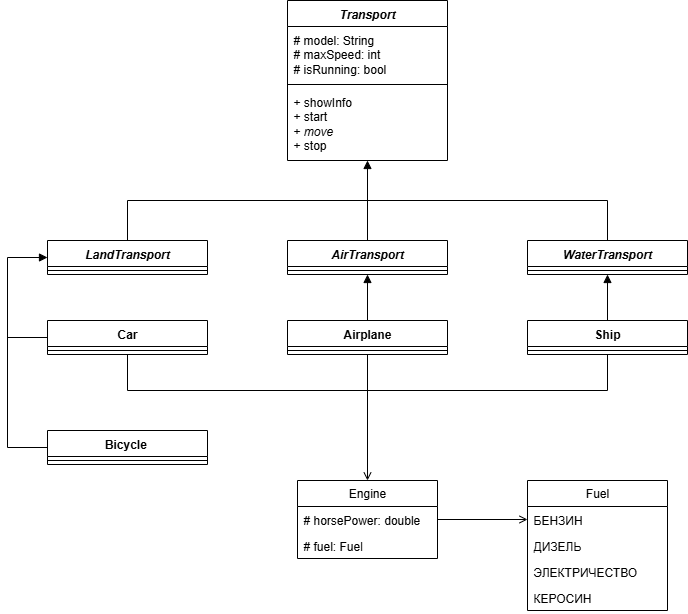

The diagram above was exported from draw.io. Its source (the exported page's mxGraphModel, read from the mxfile embedded in the PNG):
<mxGraphModel dx="1426" dy="764" grid="1" gridSize="10" guides="1" tooltips="1" connect="1" arrows="1" fold="1" page="1" pageScale="1" pageWidth="827" pageHeight="1169" math="0" shadow="0">
  <root>
    <mxCell id="0" />
    <mxCell id="1" parent="0" />
    <mxCell id="wf2-C5DgpEfF54YizJAd-16" value="&lt;i&gt;Transport&lt;/i&gt;" style="swimlane;fontStyle=1;align=center;verticalAlign=top;childLayout=stackLayout;horizontal=1;startSize=26;horizontalStack=0;resizeParent=1;resizeParentMax=0;resizeLast=0;collapsible=1;marginBottom=0;whiteSpace=wrap;html=1;" vertex="1" parent="1">
      <mxGeometry x="320" y="40" width="160" height="160" as="geometry" />
    </mxCell>
    <mxCell id="wf2-C5DgpEfF54YizJAd-17" value="# model: String&lt;div&gt;# maxSpeed: int&lt;/div&gt;&lt;div&gt;# isRunning: bool&lt;/div&gt;" style="text;strokeColor=none;fillColor=none;align=left;verticalAlign=top;spacingLeft=4;spacingRight=4;overflow=hidden;rotatable=0;points=[[0,0.5],[1,0.5]];portConstraint=eastwest;whiteSpace=wrap;html=1;" vertex="1" parent="wf2-C5DgpEfF54YizJAd-16">
      <mxGeometry y="26" width="160" height="54" as="geometry" />
    </mxCell>
    <mxCell id="wf2-C5DgpEfF54YizJAd-18" value="" style="line;strokeWidth=1;fillColor=none;align=left;verticalAlign=middle;spacingTop=-1;spacingLeft=3;spacingRight=3;rotatable=0;labelPosition=right;points=[];portConstraint=eastwest;strokeColor=inherit;" vertex="1" parent="wf2-C5DgpEfF54YizJAd-16">
      <mxGeometry y="80" width="160" height="8" as="geometry" />
    </mxCell>
    <mxCell id="wf2-C5DgpEfF54YizJAd-19" value="+ showInfo&amp;nbsp;&lt;div&gt;+ start&lt;/div&gt;&lt;div&gt;+ &lt;i&gt;move&lt;/i&gt;&lt;/div&gt;&lt;div&gt;+ stop&lt;/div&gt;" style="text;strokeColor=none;fillColor=none;align=left;verticalAlign=top;spacingLeft=4;spacingRight=4;overflow=hidden;rotatable=0;points=[[0,0.5],[1,0.5]];portConstraint=eastwest;whiteSpace=wrap;html=1;" vertex="1" parent="wf2-C5DgpEfF54YizJAd-16">
      <mxGeometry y="88" width="160" height="72" as="geometry" />
    </mxCell>
    <mxCell id="wf2-C5DgpEfF54YizJAd-79" style="edgeStyle=orthogonalEdgeStyle;rounded=0;orthogonalLoop=1;jettySize=auto;html=1;exitX=0.5;exitY=0;exitDx=0;exitDy=0;endArrow=none;endFill=0;" edge="1" parent="1" source="wf2-C5DgpEfF54YizJAd-28">
      <mxGeometry relative="1" as="geometry">
        <mxPoint x="400" y="240" as="targetPoint" />
        <Array as="points">
          <mxPoint x="160" y="240" />
        </Array>
      </mxGeometry>
    </mxCell>
    <mxCell id="wf2-C5DgpEfF54YizJAd-28" value="&lt;i&gt;LandTransport&lt;/i&gt;" style="swimlane;fontStyle=1;align=center;verticalAlign=top;childLayout=stackLayout;horizontal=1;startSize=26;horizontalStack=0;resizeParent=1;resizeParentMax=0;resizeLast=0;collapsible=1;marginBottom=0;whiteSpace=wrap;html=1;" vertex="1" parent="1">
      <mxGeometry x="80" y="280" width="160" height="34" as="geometry" />
    </mxCell>
    <mxCell id="wf2-C5DgpEfF54YizJAd-30" value="" style="line;strokeWidth=1;fillColor=none;align=left;verticalAlign=middle;spacingTop=-1;spacingLeft=3;spacingRight=3;rotatable=0;labelPosition=right;points=[];portConstraint=eastwest;strokeColor=inherit;" vertex="1" parent="wf2-C5DgpEfF54YizJAd-28">
      <mxGeometry y="26" width="160" height="8" as="geometry" />
    </mxCell>
    <mxCell id="wf2-C5DgpEfF54YizJAd-32" value="&lt;i&gt;AirTransport&lt;/i&gt;" style="swimlane;fontStyle=1;align=center;verticalAlign=top;childLayout=stackLayout;horizontal=1;startSize=26;horizontalStack=0;resizeParent=1;resizeParentMax=0;resizeLast=0;collapsible=1;marginBottom=0;whiteSpace=wrap;html=1;" vertex="1" parent="1">
      <mxGeometry x="320" y="280" width="160" height="34" as="geometry">
        <mxRectangle x="320" y="240" width="110" height="30" as="alternateBounds" />
      </mxGeometry>
    </mxCell>
    <mxCell id="wf2-C5DgpEfF54YizJAd-33" value="" style="line;strokeWidth=1;fillColor=none;align=left;verticalAlign=middle;spacingTop=-1;spacingLeft=3;spacingRight=3;rotatable=0;labelPosition=right;points=[];portConstraint=eastwest;strokeColor=inherit;" vertex="1" parent="wf2-C5DgpEfF54YizJAd-32">
      <mxGeometry y="26" width="160" height="8" as="geometry" />
    </mxCell>
    <mxCell id="wf2-C5DgpEfF54YizJAd-71" style="edgeStyle=orthogonalEdgeStyle;rounded=0;orthogonalLoop=1;jettySize=auto;html=1;curved=0;endArrow=none;endFill=0;" edge="1" parent="1" source="wf2-C5DgpEfF54YizJAd-35">
      <mxGeometry relative="1" as="geometry">
        <mxPoint x="400" y="240" as="targetPoint" />
        <Array as="points">
          <mxPoint x="640" y="240" />
        </Array>
      </mxGeometry>
    </mxCell>
    <mxCell id="wf2-C5DgpEfF54YizJAd-35" value="&lt;i&gt;WaterTransport&lt;/i&gt;" style="swimlane;fontStyle=1;align=center;verticalAlign=top;childLayout=stackLayout;horizontal=1;startSize=26;horizontalStack=0;resizeParent=1;resizeParentMax=0;resizeLast=0;collapsible=1;marginBottom=0;whiteSpace=wrap;html=1;" vertex="1" parent="1">
      <mxGeometry x="560" y="280" width="160" height="34" as="geometry" />
    </mxCell>
    <mxCell id="wf2-C5DgpEfF54YizJAd-36" value="" style="line;strokeWidth=1;fillColor=none;align=left;verticalAlign=middle;spacingTop=-1;spacingLeft=3;spacingRight=3;rotatable=0;labelPosition=right;points=[];portConstraint=eastwest;strokeColor=inherit;" vertex="1" parent="wf2-C5DgpEfF54YizJAd-35">
      <mxGeometry y="26" width="160" height="8" as="geometry" />
    </mxCell>
    <mxCell id="wf2-C5DgpEfF54YizJAd-85" style="edgeStyle=orthogonalEdgeStyle;rounded=0;orthogonalLoop=1;jettySize=auto;html=1;endArrow=none;endFill=0;" edge="1" parent="1" source="wf2-C5DgpEfF54YizJAd-37">
      <mxGeometry relative="1" as="geometry">
        <mxPoint x="40" y="377" as="targetPoint" />
      </mxGeometry>
    </mxCell>
    <mxCell id="wf2-C5DgpEfF54YizJAd-94" style="edgeStyle=orthogonalEdgeStyle;rounded=0;orthogonalLoop=1;jettySize=auto;html=1;exitX=0.5;exitY=1;exitDx=0;exitDy=0;endArrow=none;endFill=0;" edge="1" parent="1" source="wf2-C5DgpEfF54YizJAd-37">
      <mxGeometry relative="1" as="geometry">
        <mxPoint x="400" y="430" as="targetPoint" />
        <Array as="points">
          <mxPoint x="160" y="430" />
          <mxPoint x="400" y="430" />
        </Array>
      </mxGeometry>
    </mxCell>
    <mxCell id="wf2-C5DgpEfF54YizJAd-37" value="Car" style="swimlane;fontStyle=1;align=center;verticalAlign=top;childLayout=stackLayout;horizontal=1;startSize=26;horizontalStack=0;resizeParent=1;resizeParentMax=0;resizeLast=0;collapsible=1;marginBottom=0;whiteSpace=wrap;html=1;" vertex="1" parent="1">
      <mxGeometry x="80" y="360" width="160" height="34" as="geometry" />
    </mxCell>
    <mxCell id="wf2-C5DgpEfF54YizJAd-38" value="" style="line;strokeWidth=1;fillColor=none;align=left;verticalAlign=middle;spacingTop=-1;spacingLeft=3;spacingRight=3;rotatable=0;labelPosition=right;points=[];portConstraint=eastwest;strokeColor=inherit;" vertex="1" parent="wf2-C5DgpEfF54YizJAd-37">
      <mxGeometry y="26" width="160" height="8" as="geometry" />
    </mxCell>
    <mxCell id="wf2-C5DgpEfF54YizJAd-81" style="edgeStyle=orthogonalEdgeStyle;rounded=0;orthogonalLoop=1;jettySize=auto;html=1;entryX=0.5;entryY=1;entryDx=0;entryDy=0;endArrow=block;endFill=1;" edge="1" parent="1" source="wf2-C5DgpEfF54YizJAd-39" target="wf2-C5DgpEfF54YizJAd-32">
      <mxGeometry relative="1" as="geometry" />
    </mxCell>
    <mxCell id="wf2-C5DgpEfF54YizJAd-93" style="edgeStyle=orthogonalEdgeStyle;rounded=0;orthogonalLoop=1;jettySize=auto;html=1;entryX=0.5;entryY=0;entryDx=0;entryDy=0;endArrow=open;endFill=0;" edge="1" parent="1" source="wf2-C5DgpEfF54YizJAd-39" target="wf2-C5DgpEfF54YizJAd-53">
      <mxGeometry relative="1" as="geometry" />
    </mxCell>
    <mxCell id="wf2-C5DgpEfF54YizJAd-39" value="Airplane" style="swimlane;fontStyle=1;align=center;verticalAlign=top;childLayout=stackLayout;horizontal=1;startSize=26;horizontalStack=0;resizeParent=1;resizeParentMax=0;resizeLast=0;collapsible=1;marginBottom=0;whiteSpace=wrap;html=1;" vertex="1" parent="1">
      <mxGeometry x="320" y="360" width="160" height="34" as="geometry" />
    </mxCell>
    <mxCell id="wf2-C5DgpEfF54YizJAd-40" value="" style="line;strokeWidth=1;fillColor=none;align=left;verticalAlign=middle;spacingTop=-1;spacingLeft=3;spacingRight=3;rotatable=0;labelPosition=right;points=[];portConstraint=eastwest;strokeColor=inherit;" vertex="1" parent="wf2-C5DgpEfF54YizJAd-39">
      <mxGeometry y="26" width="160" height="8" as="geometry" />
    </mxCell>
    <mxCell id="wf2-C5DgpEfF54YizJAd-82" style="edgeStyle=orthogonalEdgeStyle;rounded=0;orthogonalLoop=1;jettySize=auto;html=1;entryX=0.5;entryY=1;entryDx=0;entryDy=0;endArrow=block;endFill=1;" edge="1" parent="1" source="wf2-C5DgpEfF54YizJAd-41" target="wf2-C5DgpEfF54YizJAd-35">
      <mxGeometry relative="1" as="geometry" />
    </mxCell>
    <mxCell id="wf2-C5DgpEfF54YizJAd-95" style="edgeStyle=orthogonalEdgeStyle;rounded=0;orthogonalLoop=1;jettySize=auto;html=1;endArrow=none;endFill=0;" edge="1" parent="1" source="wf2-C5DgpEfF54YizJAd-41">
      <mxGeometry relative="1" as="geometry">
        <mxPoint x="400" y="429.9999999999999" as="targetPoint" />
        <Array as="points">
          <mxPoint x="640" y="430" />
        </Array>
      </mxGeometry>
    </mxCell>
    <mxCell id="wf2-C5DgpEfF54YizJAd-41" value="Ship" style="swimlane;fontStyle=1;align=center;verticalAlign=top;childLayout=stackLayout;horizontal=1;startSize=26;horizontalStack=0;resizeParent=1;resizeParentMax=0;resizeLast=0;collapsible=1;marginBottom=0;whiteSpace=wrap;html=1;" vertex="1" parent="1">
      <mxGeometry x="560" y="360" width="160" height="34" as="geometry" />
    </mxCell>
    <mxCell id="wf2-C5DgpEfF54YizJAd-42" value="" style="line;strokeWidth=1;fillColor=none;align=left;verticalAlign=middle;spacingTop=-1;spacingLeft=3;spacingRight=3;rotatable=0;labelPosition=right;points=[];portConstraint=eastwest;strokeColor=inherit;" vertex="1" parent="wf2-C5DgpEfF54YizJAd-41">
      <mxGeometry y="26" width="160" height="8" as="geometry" />
    </mxCell>
    <mxCell id="wf2-C5DgpEfF54YizJAd-84" style="edgeStyle=orthogonalEdgeStyle;rounded=0;orthogonalLoop=1;jettySize=auto;html=1;entryX=0;entryY=0.5;entryDx=0;entryDy=0;endArrow=block;endFill=1;exitX=0;exitY=0.5;exitDx=0;exitDy=0;" edge="1" parent="1" source="wf2-C5DgpEfF54YizJAd-43" target="wf2-C5DgpEfF54YizJAd-28">
      <mxGeometry relative="1" as="geometry">
        <Array as="points">
          <mxPoint x="40" y="487" />
          <mxPoint x="40" y="297" />
        </Array>
      </mxGeometry>
    </mxCell>
    <mxCell id="wf2-C5DgpEfF54YizJAd-43" value="Bicycle&amp;nbsp;" style="swimlane;fontStyle=1;align=center;verticalAlign=top;childLayout=stackLayout;horizontal=1;startSize=26;horizontalStack=0;resizeParent=1;resizeParentMax=0;resizeLast=0;collapsible=1;marginBottom=0;whiteSpace=wrap;html=1;" vertex="1" parent="1">
      <mxGeometry x="80" y="470" width="160" height="34" as="geometry" />
    </mxCell>
    <mxCell id="wf2-C5DgpEfF54YizJAd-44" value="" style="line;strokeWidth=1;fillColor=none;align=left;verticalAlign=middle;spacingTop=-1;spacingLeft=3;spacingRight=3;rotatable=0;labelPosition=right;points=[];portConstraint=eastwest;strokeColor=inherit;" vertex="1" parent="wf2-C5DgpEfF54YizJAd-43">
      <mxGeometry y="26" width="160" height="8" as="geometry" />
    </mxCell>
    <mxCell id="wf2-C5DgpEfF54YizJAd-86" style="edgeStyle=orthogonalEdgeStyle;rounded=0;orthogonalLoop=1;jettySize=auto;html=1;endArrow=open;endFill=0;" edge="1" parent="1" source="wf2-C5DgpEfF54YizJAd-53" target="wf2-C5DgpEfF54YizJAd-58">
      <mxGeometry relative="1" as="geometry" />
    </mxCell>
    <mxCell id="wf2-C5DgpEfF54YizJAd-53" value="Engine" style="swimlane;fontStyle=0;childLayout=stackLayout;horizontal=1;startSize=26;fillColor=none;horizontalStack=0;resizeParent=1;resizeParentMax=0;resizeLast=0;collapsible=1;marginBottom=0;whiteSpace=wrap;html=1;" vertex="1" parent="1">
      <mxGeometry x="330" y="520" width="140" height="78" as="geometry" />
    </mxCell>
    <mxCell id="wf2-C5DgpEfF54YizJAd-54" value="# horsePower: double" style="text;strokeColor=none;fillColor=none;align=left;verticalAlign=top;spacingLeft=4;spacingRight=4;overflow=hidden;rotatable=0;points=[[0,0.5],[1,0.5]];portConstraint=eastwest;whiteSpace=wrap;html=1;" vertex="1" parent="wf2-C5DgpEfF54YizJAd-53">
      <mxGeometry y="26" width="140" height="26" as="geometry" />
    </mxCell>
    <mxCell id="wf2-C5DgpEfF54YizJAd-55" value="# fuel: Fuel" style="text;strokeColor=none;fillColor=none;align=left;verticalAlign=top;spacingLeft=4;spacingRight=4;overflow=hidden;rotatable=0;points=[[0,0.5],[1,0.5]];portConstraint=eastwest;whiteSpace=wrap;html=1;" vertex="1" parent="wf2-C5DgpEfF54YizJAd-53">
      <mxGeometry y="52" width="140" height="26" as="geometry" />
    </mxCell>
    <mxCell id="wf2-C5DgpEfF54YizJAd-57" value="Fuel" style="swimlane;fontStyle=0;childLayout=stackLayout;horizontal=1;startSize=26;fillColor=none;horizontalStack=0;resizeParent=1;resizeParentMax=0;resizeLast=0;collapsible=1;marginBottom=0;whiteSpace=wrap;html=1;" vertex="1" parent="1">
      <mxGeometry x="560" y="520" width="140" height="130" as="geometry" />
    </mxCell>
    <mxCell id="wf2-C5DgpEfF54YizJAd-58" value="БЕНЗИН" style="text;strokeColor=none;fillColor=none;align=left;verticalAlign=top;spacingLeft=4;spacingRight=4;overflow=hidden;rotatable=0;points=[[0,0.5],[1,0.5]];portConstraint=eastwest;whiteSpace=wrap;html=1;" vertex="1" parent="wf2-C5DgpEfF54YizJAd-57">
      <mxGeometry y="26" width="140" height="26" as="geometry" />
    </mxCell>
    <mxCell id="wf2-C5DgpEfF54YizJAd-59" value="ДИЗЕЛЬ" style="text;strokeColor=none;fillColor=none;align=left;verticalAlign=top;spacingLeft=4;spacingRight=4;overflow=hidden;rotatable=0;points=[[0,0.5],[1,0.5]];portConstraint=eastwest;whiteSpace=wrap;html=1;" vertex="1" parent="wf2-C5DgpEfF54YizJAd-57">
      <mxGeometry y="52" width="140" height="26" as="geometry" />
    </mxCell>
    <mxCell id="wf2-C5DgpEfF54YizJAd-61" value="ЭЛЕКТРИЧЕСТВО" style="text;strokeColor=none;fillColor=none;align=left;verticalAlign=top;spacingLeft=4;spacingRight=4;overflow=hidden;rotatable=0;points=[[0,0.5],[1,0.5]];portConstraint=eastwest;whiteSpace=wrap;html=1;" vertex="1" parent="wf2-C5DgpEfF54YizJAd-57">
      <mxGeometry y="78" width="140" height="26" as="geometry" />
    </mxCell>
    <mxCell id="wf2-C5DgpEfF54YizJAd-62" value="КЕРОСИН" style="text;strokeColor=none;fillColor=none;align=left;verticalAlign=top;spacingLeft=4;spacingRight=4;overflow=hidden;rotatable=0;points=[[0,0.5],[1,0.5]];portConstraint=eastwest;whiteSpace=wrap;html=1;" vertex="1" parent="wf2-C5DgpEfF54YizJAd-57">
      <mxGeometry y="104" width="140" height="26" as="geometry" />
    </mxCell>
    <mxCell id="wf2-C5DgpEfF54YizJAd-70" style="edgeStyle=orthogonalEdgeStyle;rounded=0;orthogonalLoop=1;jettySize=auto;html=1;entryX=0.5;entryY=1;entryDx=0;entryDy=0;entryPerimeter=0;endArrow=block;endFill=1;" edge="1" parent="1" source="wf2-C5DgpEfF54YizJAd-32" target="wf2-C5DgpEfF54YizJAd-19">
      <mxGeometry relative="1" as="geometry" />
    </mxCell>
  </root>
</mxGraphModel>